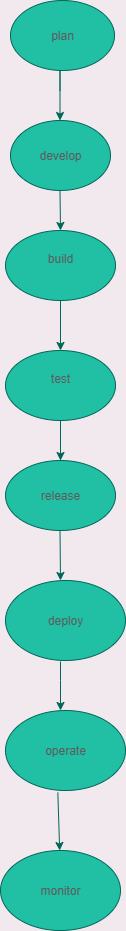

The diagram above was exported from draw.io. Its source (the exported page's mxGraphModel, read from the mxfile embedded in the PNG):
<mxGraphModel dx="973" dy="575" grid="1" gridSize="9" guides="1" tooltips="1" connect="1" arrows="1" fold="1" page="1" pageScale="1" pageWidth="850" pageHeight="1100" background="light-dark(#f1e9ed, #392f3f)" math="0" shadow="0">
  <root>
    <mxCell id="0" />
    <mxCell id="1" parent="0" />
    <mxCell id="C28ffeUsHpIINsaPuFsi-1" value="plan" style="ellipse;whiteSpace=wrap;html=1;labelBackgroundColor=none;fillColor=#21C0A5;strokeColor=#006658;fontColor=#5C5C5C;" vertex="1" parent="1">
      <mxGeometry x="310" y="60" width="104" height="70" as="geometry" />
    </mxCell>
    <mxCell id="C28ffeUsHpIINsaPuFsi-2" value="develop" style="ellipse;whiteSpace=wrap;html=1;labelBackgroundColor=none;fillColor=#21C0A5;strokeColor=#006658;fontColor=#5C5C5C;" vertex="1" parent="1">
      <mxGeometry x="310" y="180" width="100" height="70" as="geometry" />
    </mxCell>
    <mxCell id="C28ffeUsHpIINsaPuFsi-4" value="" style="endArrow=classic;html=1;rounded=0;labelBackgroundColor=none;strokeColor=#006658;fontColor=default;" edge="1" parent="1">
      <mxGeometry width="50" height="50" relative="1" as="geometry">
        <mxPoint x="359.5" y="150" as="sourcePoint" />
        <mxPoint x="359.5" y="180" as="targetPoint" />
        <Array as="points">
          <mxPoint x="359.5" y="130" />
        </Array>
      </mxGeometry>
    </mxCell>
    <mxCell id="C28ffeUsHpIINsaPuFsi-6" value="build&lt;div&gt;&lt;br&gt;&lt;/div&gt;" style="ellipse;whiteSpace=wrap;html=1;labelBackgroundColor=none;fillColor=#21C0A5;strokeColor=#006658;fontColor=#5C5C5C;" vertex="1" parent="1">
      <mxGeometry x="305" y="290" width="110" height="70" as="geometry" />
    </mxCell>
    <mxCell id="C28ffeUsHpIINsaPuFsi-10" value="" style="endArrow=classic;html=1;rounded=0;labelBackgroundColor=none;strokeColor=#006658;fontColor=default;" edge="1" parent="1">
      <mxGeometry width="50" height="50" relative="1" as="geometry">
        <mxPoint x="359.5" y="250" as="sourcePoint" />
        <mxPoint x="360" y="290" as="targetPoint" />
      </mxGeometry>
    </mxCell>
    <mxCell id="C28ffeUsHpIINsaPuFsi-13" value="test&lt;div&gt;&lt;br&gt;&lt;/div&gt;" style="ellipse;whiteSpace=wrap;html=1;labelBackgroundColor=none;fillColor=#21C0A5;strokeColor=#006658;fontColor=#5C5C5C;" vertex="1" parent="1">
      <mxGeometry x="305" y="410" width="110" height="70" as="geometry" />
    </mxCell>
    <mxCell id="C28ffeUsHpIINsaPuFsi-14" value="" style="endArrow=classic;html=1;rounded=0;exitX=0.5;exitY=1;exitDx=0;exitDy=0;labelBackgroundColor=none;strokeColor=#006658;fontColor=default;" edge="1" parent="1" source="C28ffeUsHpIINsaPuFsi-13">
      <mxGeometry width="50" height="50" relative="1" as="geometry">
        <mxPoint x="360" y="520" as="sourcePoint" />
        <mxPoint x="360" y="520" as="targetPoint" />
        <Array as="points">
          <mxPoint x="360" y="520" />
          <mxPoint x="360" y="500" />
        </Array>
      </mxGeometry>
    </mxCell>
    <mxCell id="C28ffeUsHpIINsaPuFsi-15" value="release" style="ellipse;whiteSpace=wrap;html=1;labelBackgroundColor=none;fillColor=#21C0A5;strokeColor=#006658;fontColor=#5C5C5C;" vertex="1" parent="1">
      <mxGeometry x="305" y="520" width="110" height="70" as="geometry" />
    </mxCell>
    <mxCell id="C28ffeUsHpIINsaPuFsi-16" value="" style="endArrow=classic;html=1;rounded=0;labelBackgroundColor=none;strokeColor=#006658;fontColor=default;" edge="1" parent="1">
      <mxGeometry width="50" height="50" relative="1" as="geometry">
        <mxPoint x="359.5" y="590" as="sourcePoint" />
        <mxPoint x="360" y="640" as="targetPoint" />
        <Array as="points" />
      </mxGeometry>
    </mxCell>
    <mxCell id="C28ffeUsHpIINsaPuFsi-22" value="deploy" style="ellipse;whiteSpace=wrap;html=1;labelBackgroundColor=none;fillColor=#21C0A5;strokeColor=#006658;fontColor=#5C5C5C;" vertex="1" parent="1">
      <mxGeometry x="305" y="640" width="120" height="80" as="geometry" />
    </mxCell>
    <mxCell id="C28ffeUsHpIINsaPuFsi-23" value="operate" style="ellipse;whiteSpace=wrap;html=1;labelBackgroundColor=none;fillColor=#21C0A5;strokeColor=#006658;fontColor=#5C5C5C;" vertex="1" parent="1">
      <mxGeometry x="305" y="770" width="120" height="80" as="geometry" />
    </mxCell>
    <mxCell id="C28ffeUsHpIINsaPuFsi-24" value="monitor" style="ellipse;whiteSpace=wrap;html=1;labelBackgroundColor=none;fillColor=#21C0A5;strokeColor=#006658;fontColor=#5C5C5C;" vertex="1" parent="1">
      <mxGeometry x="300" y="910" width="120" height="80" as="geometry" />
    </mxCell>
    <mxCell id="C28ffeUsHpIINsaPuFsi-25" value="" style="endArrow=classic;html=1;rounded=0;entryX=0.5;entryY=0;entryDx=0;entryDy=0;exitX=0.5;exitY=1;exitDx=0;exitDy=0;labelBackgroundColor=none;strokeColor=#006658;fontColor=default;" edge="1" parent="1" source="C28ffeUsHpIINsaPuFsi-6" target="C28ffeUsHpIINsaPuFsi-13">
      <mxGeometry width="50" height="50" relative="1" as="geometry">
        <mxPoint x="370" y="370" as="sourcePoint" />
        <mxPoint x="400" y="450" as="targetPoint" />
      </mxGeometry>
    </mxCell>
    <mxCell id="C28ffeUsHpIINsaPuFsi-35" value="" style="endArrow=classic;html=1;rounded=0;labelBackgroundColor=none;strokeColor=#006658;fontColor=default;" edge="1" parent="1">
      <mxGeometry width="50" height="50" relative="1" as="geometry">
        <mxPoint x="360" y="721" as="sourcePoint" />
        <mxPoint x="360" y="770" as="targetPoint" />
        <Array as="points">
          <mxPoint x="360" y="740" />
        </Array>
      </mxGeometry>
    </mxCell>
    <mxCell id="C28ffeUsHpIINsaPuFsi-36" value="" style="endArrow=classic;html=1;rounded=0;exitX=0.436;exitY=1.025;exitDx=0;exitDy=0;exitPerimeter=0;labelBackgroundColor=none;strokeColor=#006658;fontColor=default;" edge="1" parent="1" source="C28ffeUsHpIINsaPuFsi-23" target="C28ffeUsHpIINsaPuFsi-24">
      <mxGeometry width="50" height="50" relative="1" as="geometry">
        <mxPoint x="350" y="810" as="sourcePoint" />
        <mxPoint x="400" y="760" as="targetPoint" />
      </mxGeometry>
    </mxCell>
  </root>
</mxGraphModel>